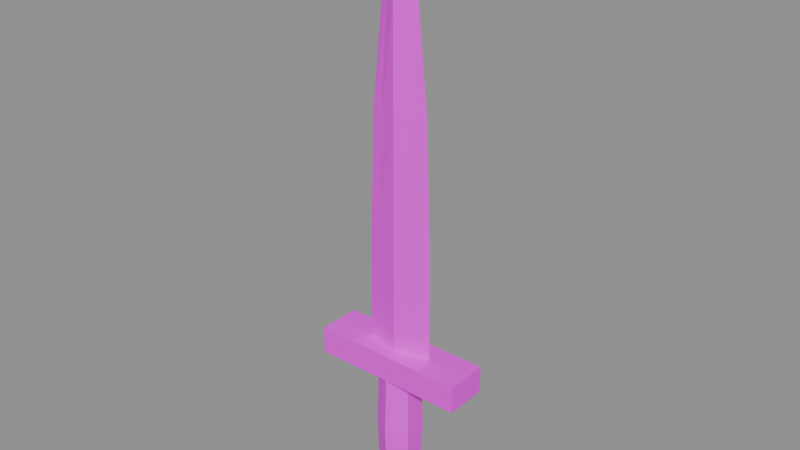 # Source: item.dagger.blend  (saved by Blender 5.3.31; exported with 4.5.12 LTS)
import bpy
from mathutils import Matrix  # noqa: F401  (used for matrix-valued properties, if any)

bpy.ops.wm.read_factory_settings(use_empty=True)
scene = bpy.context.scene
scene.name = 'Scene'

# ---- images (referenced by path relative to the original .blend; pixels are not part of the script)
import os
ASSET_DIR = os.environ.get("B2B_ASSET_DIR", "")  # directory of the original .blend (textures are referenced by path, not embedded)
HERE = os.path.dirname(os.path.abspath(__file__))  # packed textures are extracted next to this script under _unpacked/

def load_image(name, relpath, width, height, colorspace="sRGB"):
    """Load a texture the original file referenced (path relative to the .blend, or extracted next to this script)."""
    p = next((c for c in (os.path.join(HERE, relpath), os.path.join(ASSET_DIR, relpath)) if relpath and os.path.exists(c)), "")
    if p:
        img = bpy.data.images.load(p, check_existing=True)
        img.name = name
    else:  # same state as the original file: an image datablock whose file is absent (Cycles renders it pink)
        img = bpy.data.images.new(name, width, height)
        img.source = "FILE"
        img.filepath = "//" + (relpath or name)
    img.colorspace_settings.name = colorspace
    return img
img_palette_png = load_image('palette.png', 'palette.png', 1024, 1024, 'sRGB')

# ---- materials (node trees are filled in below, after node groups)
mat_palette = bpy.data.materials.new('palette')

# ---- material node trees
mat_palette.use_nodes = True; mat_palette.node_tree.nodes.clear()
_N = mat_palette.node_tree.nodes; _L = mat_palette.node_tree.links
n0 = _N.new('ShaderNodeBsdfPrincipled'); n0.name = 'Principled BSDF'; n0.location = (-200, 100)
n0.inputs[10].default_value = 0.005
n1 = _N.new('ShaderNodeOutputMaterial'); n1.name = 'Material Output'; n1.location = (200, 100)
n2 = _N.new('ShaderNodeTexImage'); n2.name = 'Image Texture'; n2.location = (0, 0)
n2.image = img_palette_png
n2.interpolation = 'Closest'
_L.new(n0.outputs[0], n1.inputs[0])
_L.new(n2.outputs[0], n0.inputs[0])
n1.is_active_output = True

# ---- meshes
me_item_dagger = bpy.data.meshes.new('item.dagger')
me_item_dagger.from_pydata([(0.0, 0.012, -0.04), (-0.01039, 0.006, -0.04), (-0.01039, -0.006, -0.04), (-1.47e-18, -0.012, -0.04), (0.01039, -0.006, -0.04), (0.01039, 0.006, -0.04), (0.0, 0.013, -0.028), (-0.01126, 0.0065, -0.028), (-0.01126, -0.0065, -0.028), (-1.592e-18, -0.013, -0.028), (0.01126, -0.0065, -0.028), (0.01126, 0.0065, -0.028), (0.0, 0.0105, -0.028), (-0.009093, 0.00525, -0.028), (-0.009093, -0.00525, -0.028), (-1.286e-18, -0.0105, -0.028), (0.009093, -0.00525, -0.028), (0.009093, 0.00525, -0.028), (0.0, 0.0115, 0.0), (-0.009959, 0.00575, 0.0), (-0.009959, -0.00575, 0.0), (-1.408e-18, -0.0115, 0.0), (0.009959, -0.00575, 0.0), (0.009959, 0.00575, 0.0), (0.0, 0.0105, 0.03), (-0.009093, 0.00525, 0.03), (-0.009093, -0.00525, 0.03), (-1.286e-18, -0.0105, 0.03), (0.009093, -0.00525, 0.03), (0.009093, 0.00525, 0.03), (-0.04, 0.011, 0.03), (0.04, 0.011, 0.03), (0.04, -0.011, 0.03), (-0.04, -0.011, 0.03), (-0.04, 0.011, 0.044), (0.04, 0.011, 0.044), (0.04, -0.011, 0.044), (-0.04, -0.011, 0.044), (-0.018, 0.0, 0.044), (-0.012, -0.0016, 0.044), (0.0, -0.0045, 0.044), (0.012, -0.0016, 0.044), (0.018, 0.0, 0.044), (0.012, 0.0016, 0.044), (0.0, 0.0045, 0.044), (-0.012, 0.0016, 0.044), (-0.0175, 0.0, 0.1), (-0.0115, -0.0016, 0.1), (0.0, -0.0045, 0.1), (0.0115, -0.0016, 0.1), (0.0175, 0.0, 0.1), (0.0115, 0.0016, 0.1), (0.0, 0.0045, 0.1), (-0.0115, 0.0016, 0.1), (-0.015, 0.0, 0.165), (-0.009, -0.0016, 0.165), (0.0, -0.0045, 0.165), (0.009, -0.0016, 0.165), (0.015, 0.0, 0.165), (0.009, 0.0016, 0.165), (0.0, 0.0045, 0.165), (-0.009, 0.0016, 0.165), (-0.01, 0.0, 0.215), (-0.006, -0.0016, 0.215), (0.0, -0.0045, 0.215), (0.006, -0.0016, 0.215), (0.01, 0.0, 0.215), (0.006, 0.0016, 0.215), (0.0, 0.0045, 0.215), (-0.006, 0.0016, 0.215), (0.0, 0.0, 0.26)], [], [(0, 1, 7, 6), (1, 2, 8, 7), (2, 3, 9, 8), (3, 4, 10, 9), (4, 5, 11, 10), (5, 0, 6, 11), (5, 4, 3, 2, 1, 0), (6, 7, 8, 9, 10, 11), (12, 13, 19, 18), (13, 14, 20, 19), (14, 15, 21, 20), (15, 16, 22, 21), (16, 17, 23, 22), (17, 12, 18, 23), (18, 19, 25, 24), (19, 20, 26, 25), (20, 21, 27, 26), (21, 22, 28, 27), (22, 23, 29, 28), (23, 18, 24, 29), (17, 16, 15, 14, 13, 12), (24, 25, 26, 27, 28, 29), (30, 34, 35, 31), (31, 35, 36, 32), (32, 36, 37, 33), (33, 37, 34, 30), (33, 30, 31, 32), (34, 37, 36, 35), (38, 39, 47, 46), (39, 40, 48, 47), (40, 41, 49, 48), (41, 42, 50, 49), (42, 43, 51, 50), (43, 44, 52, 51), (44, 45, 53, 52), (45, 38, 46, 53), (46, 47, 55, 54), (47, 48, 56, 55), (48, 49, 57, 56), (49, 50, 58, 57), (50, 51, 59, 58), (51, 52, 60, 59), (52, 53, 61, 60), (53, 46, 54, 61), (54, 55, 63, 62), (55, 56, 64, 63), (56, 57, 65, 64), (57, 58, 66, 65), (58, 59, 67, 66), (59, 60, 68, 67), (60, 61, 69, 68), (61, 54, 62, 69), (62, 63, 70), (63, 64, 70), (64, 65, 70), (65, 66, 70), (66, 67, 70), (67, 68, 70), (68, 69, 70), (69, 62, 70), (45, 44, 43, 42, 41, 40, 39, 38)])
_uv = me_item_dagger.uv_layers.new(name='UVMap')
_uv.uv.foreach_set('vector', [0.4375, 0.2778, 0.4375, 0.2778, 0.4375, 0.2778, 0.4375, 0.2778, 0.4375, 0.2778, 0.4375, 0.2778, 0.4375, 0.2778, 0.4375, 0.2778, 0.4375, 0.2778, 0.4375, 0.2778, 0.4375, 0.2778, 0.4375, 0.2778, 0.4375, 0.2778, 0.4375, 0.2778, 0.4375, 0.2778, 0.4375, 0.2778, 0.4375, 0.2778, 0.4375, 0.2778, 0.4375, 0.2778, 0.4375, 0.2778, 0.4375, 0.2778, 0.4375, 0.2778, 0.4375, 0.2778, 0.4375, 0.2778, 0.4375, 0.2778, 0.4375, 0.2778, 0.4375, 0.2778, 0.4375, 0.2778, 0.4375, 0.2778, 0.4375, 0.2778, 0.4375, 0.2778, 0.4375, 0.2778, 0.4375, 0.2778, 0.4375, 0.2778, 0.4375, 0.2778, 0.4375, 0.2778, 0.5625, 0.3889, 0.5625, 0.3889, 0.5625, 0.3889, 0.5625, 0.3889, 0.5625, 0.3889, 0.5625, 0.3889, 0.5625, 0.3889, 0.5625, 0.3889, 0.5625, 0.3889, 0.5625, 0.3889, 0.5625, 0.3889, 0.5625, 0.3889, 0.5625, 0.3889, 0.5625, 0.3889, 0.5625, 0.3889, 0.5625, 0.3889, 0.5625, 0.3889, 0.5625, 0.3889, 0.5625, 0.3889, 0.5625, 0.3889, 0.5625, 0.3889, 0.5625, 0.3889, 0.5625, 0.3889, 0.5625, 0.3889, 0.5625, 0.3889, 0.5625, 0.3889, 0.5625, 0.3889, 0.5625, 0.3889, 0.5625, 0.3889, 0.5625, 0.3889, 0.5625, 0.3889, 0.5625, 0.3889, 0.5625, 0.3889, 0.5625, 0.3889, 0.5625, 0.3889, 0.5625, 0.3889, 0.5625, 0.3889, 0.5625, 0.3889, 0.5625, 0.3889, 0.5625, 0.3889, 0.5625, 0.3889, 0.5625, 0.3889, 0.5625, 0.3889, 0.5625, 0.3889, 0.5625, 0.3889, 0.5625, 0.3889, 0.5625, 0.3889, 0.5625, 0.3889, 0.5625, 0.3889, 0.5625, 0.3889, 0.5625, 0.3889, 0.5625, 0.3889, 0.5625, 0.3889, 0.5625, 0.3889, 0.5625, 0.3889, 0.5625, 0.3889, 0.5625, 0.3889, 0.5625, 0.3889, 0.5625, 0.3889, 0.5625, 0.3889, 0.4375, 0.2778, 0.4375, 0.2778, 0.4375, 0.2778, 0.4375, 0.2778, 0.4375, 0.2778, 0.4375, 0.2778, 0.4375, 0.2778, 0.4375, 0.2778, 0.4375, 0.2778, 0.4375, 0.2778, 0.4375, 0.2778, 0.4375, 0.2778, 0.4375, 0.2778, 0.4375, 0.2778, 0.4375, 0.2778, 0.4375, 0.2778, 0.4375, 0.2778, 0.4375, 0.2778, 0.4375, 0.2778, 0.4375, 0.2778, 0.4375, 0.2778, 0.4375, 0.2778, 0.4375, 0.2778, 0.4375, 0.2778, 0.0625, 0.2778, 0.0625, 0.2778, 0.0625, 0.2778, 0.0625, 0.2778, 0.3125, 0.2778, 0.3125, 0.2778, 0.3125, 0.2778, 0.3125, 0.2778, 0.3125, 0.2778, 0.3125, 0.2778, 0.3125, 0.2778, 0.3125, 0.2778, 0.0625, 0.2778, 0.0625, 0.2778, 0.0625, 0.2778, 0.0625, 0.2778, 0.0625, 0.2778, 0.0625, 0.2778, 0.0625, 0.2778, 0.0625, 0.2778, 0.3125, 0.2778, 0.3125, 0.2778, 0.3125, 0.2778, 0.3125, 0.2778, 0.3125, 0.2778, 0.3125, 0.2778, 0.3125, 0.2778, 0.3125, 0.2778, 0.0625, 0.2778, 0.0625, 0.2778, 0.0625, 0.2778, 0.0625, 0.2778, 0.0625, 0.2778, 0.0625, 0.2778, 0.0625, 0.2778, 0.0625, 0.2778, 0.3125, 0.2778, 0.3125, 0.2778, 0.3125, 0.2778, 0.3125, 0.2778, 0.3125, 0.2778, 0.3125, 0.2778, 0.3125, 0.2778, 0.3125, 0.2778, 0.0625, 0.2778, 0.0625, 0.2778, 0.0625, 0.2778, 0.0625, 0.2778, 0.0625, 0.2778, 0.0625, 0.2778, 0.0625, 0.2778, 0.0625, 0.2778, 0.3125, 0.2778, 0.3125, 0.2778, 0.3125, 0.2778, 0.3125, 0.2778, 0.3125, 0.2778, 0.3125, 0.2778, 0.3125, 0.2778, 0.3125, 0.2778, 0.0625, 0.2778, 0.0625, 0.2778, 0.0625, 0.2778, 0.0625, 0.2778, 0.0625, 0.2778, 0.0625, 0.2778, 0.0625, 0.2778, 0.0625, 0.2778, 0.3125, 0.2778, 0.3125, 0.2778, 0.3125, 0.2778, 0.3125, 0.2778, 0.3125, 0.2778, 0.3125, 0.2778, 0.3125, 0.2778, 0.3125, 0.2778, 0.0625, 0.2778, 0.0625, 0.2778, 0.0625, 0.2778, 0.0625, 0.2778, 0.0625, 0.2778, 0.0625, 0.2778, 0.0625, 0.2778, 0.0625, 0.2778, 0.3125, 0.2778, 0.3125, 0.2778, 0.3125, 0.2778, 0.3125, 0.2778, 0.3125, 0.2778, 0.3125, 0.2778, 0.3125, 0.2778, 0.3125, 0.2778, 0.0625, 0.2778, 0.0625, 0.2778, 0.0625, 0.2778, 0.0625, 0.2778, 0.0625, 0.2778, 0.0625, 0.2778, 0.0625, 0.2778, 0.3125, 0.2778, 0.3125, 0.2778, 0.3125, 0.2778, 0.3125, 0.2778, 0.3125, 0.2778, 0.3125, 0.2778, 0.0625, 0.2778, 0.0625, 0.2778, 0.0625, 0.2778, 0.0625, 0.2778, 0.0625, 0.2778, 0.0625, 0.2778, 0.3125, 0.2778, 0.3125, 0.2778, 0.3125, 0.2778, 0.3125, 0.2778, 0.3125, 0.2778, 0.3125, 0.2778, 0.0625, 0.2778, 0.0625, 0.2778, 0.0625, 0.2778, 0.4375, 0.2778, 0.4375, 0.2778, 0.4375, 0.2778, 0.4375, 0.2778, 0.4375, 0.2778, 0.4375, 0.2778, 0.4375, 0.2778, 0.4375, 0.2778])
me_item_dagger.materials.append(mat_palette)
me_item_dagger.update()

# ---- objects
ob_item_dagger = bpy.data.objects.new('item.dagger', me_item_dagger)

# ---- transforms, parenting, visibility, modifiers, constraints
ob_item_dagger.location = (0.0, 0.0, 0.0)

# ---- collection membership
scene.collection.objects.link(ob_item_dagger)

# ---- scene / render settings (as saved in the file)
scene.frame_start = 1; scene.frame_end = 250; scene.frame_set(1)
scene.render.engine = 'BLENDER_EEVEE_NEXT'
scene.render.bake_bias = 0.0
scene.render.bake_samples = 0
scene.render.compositor_device = 'GPU'
scene.eevee.use_volume_custom_range = False
scene.eevee.fast_gi_thickness_near = 0.1
scene.eevee.fast_gi_thickness_far = 0.0
scene.eevee.ray_tracing_options.screen_trace_thickness = 0.1
bpy.context.view_layer.update()

# ---- added for rendering (the .blend has no active camera and no usable light): camera, sun + grey world if the file has none
cam_auto = bpy.data.cameras.new('AutoCamera')
cam_auto.lens = 50.0
cam_auto.sensor_width = 36.0
cam_auto.clip_end = 1000.0
ob_auto_camera = bpy.data.objects.new('AutoCamera', cam_auto)
scene.collection.objects.link(ob_auto_camera)
ob_auto_camera.location = (0.288272, -0.345927, 0.340618)
ob_auto_camera.rotation_euler = (1.09748, -7.21219e-08, 0.694738)
scene.camera = ob_auto_camera
light_auto_sun = bpy.data.lights.new('AutoSun', 'SUN')
light_auto_sun.energy = 3.0
light_auto_sun.angle = 0.0523599
ob_auto_sun = bpy.data.objects.new('AutoSun', light_auto_sun)
scene.collection.objects.link(ob_auto_sun)
ob_auto_sun.rotation_euler = (0.872665, 0.174533, 0.523599)
if scene.world is None:
    world_auto = bpy.data.worlds.new('AutoWorld')
    world_auto.color = (0.3, 0.3, 0.3)
    scene.world = world_auto
bpy.context.view_layer.update()

